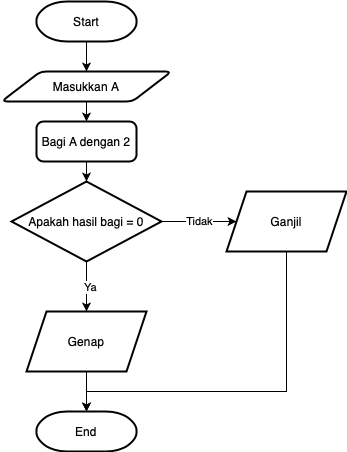

The diagram above was exported from draw.io. Its source (the exported page's mxGraphModel, read from the mxfile embedded in the PNG):
<mxGraphModel dx="946" dy="573" grid="1" gridSize="10" guides="1" tooltips="1" connect="1" arrows="1" fold="1" page="1" pageScale="1" pageWidth="850" pageHeight="1100" math="0" shadow="0">
  <root>
    <mxCell id="0" />
    <mxCell id="1" parent="0" />
    <mxCell id="S-PyZD55hCFgWjMROZ_0-8" value="" style="edgeStyle=orthogonalEdgeStyle;rounded=0;orthogonalLoop=1;jettySize=auto;html=1;" edge="1" parent="1" source="S-PyZD55hCFgWjMROZ_0-2" target="S-PyZD55hCFgWjMROZ_0-4">
      <mxGeometry relative="1" as="geometry" />
    </mxCell>
    <mxCell id="S-PyZD55hCFgWjMROZ_0-2" value="Start" style="strokeWidth=2;html=1;shape=mxgraph.flowchart.terminator;whiteSpace=wrap;" vertex="1" parent="1">
      <mxGeometry x="180" y="50" width="100" height="40" as="geometry" />
    </mxCell>
    <mxCell id="S-PyZD55hCFgWjMROZ_0-9" value="" style="edgeStyle=orthogonalEdgeStyle;rounded=0;orthogonalLoop=1;jettySize=auto;html=1;" edge="1" parent="1" source="S-PyZD55hCFgWjMROZ_0-4" target="S-PyZD55hCFgWjMROZ_0-5">
      <mxGeometry relative="1" as="geometry" />
    </mxCell>
    <mxCell id="S-PyZD55hCFgWjMROZ_0-4" value="Masukkan A" style="shape=parallelogram;html=1;strokeWidth=2;perimeter=parallelogramPerimeter;whiteSpace=wrap;rounded=1;arcSize=12;size=0.23;" vertex="1" parent="1">
      <mxGeometry x="145" y="120" width="170" height="30" as="geometry" />
    </mxCell>
    <mxCell id="S-PyZD55hCFgWjMROZ_0-16" value="" style="edgeStyle=orthogonalEdgeStyle;rounded=0;orthogonalLoop=1;jettySize=auto;html=1;" edge="1" parent="1" source="S-PyZD55hCFgWjMROZ_0-5" target="S-PyZD55hCFgWjMROZ_0-12">
      <mxGeometry relative="1" as="geometry" />
    </mxCell>
    <mxCell id="S-PyZD55hCFgWjMROZ_0-5" value="Bagi A dengan 2" style="rounded=1;whiteSpace=wrap;html=1;absoluteArcSize=1;arcSize=14;strokeWidth=2;" vertex="1" parent="1">
      <mxGeometry x="180" y="170" width="100" height="40" as="geometry" />
    </mxCell>
    <mxCell id="S-PyZD55hCFgWjMROZ_0-26" value="" style="edgeStyle=orthogonalEdgeStyle;rounded=0;orthogonalLoop=1;jettySize=auto;html=1;" edge="1" parent="1" source="S-PyZD55hCFgWjMROZ_0-12" target="S-PyZD55hCFgWjMROZ_0-25">
      <mxGeometry relative="1" as="geometry" />
    </mxCell>
    <mxCell id="S-PyZD55hCFgWjMROZ_0-31" value="Ya" style="edgeLabel;html=1;align=center;verticalAlign=middle;resizable=0;points=[];" vertex="1" connectable="0" parent="S-PyZD55hCFgWjMROZ_0-26">
      <mxGeometry y="3" relative="1" as="geometry">
        <mxPoint as="offset" />
      </mxGeometry>
    </mxCell>
    <mxCell id="S-PyZD55hCFgWjMROZ_0-28" value="Tidak" style="edgeStyle=orthogonalEdgeStyle;rounded=0;orthogonalLoop=1;jettySize=auto;html=1;" edge="1" parent="1" source="S-PyZD55hCFgWjMROZ_0-12" target="S-PyZD55hCFgWjMROZ_0-27">
      <mxGeometry relative="1" as="geometry" />
    </mxCell>
    <mxCell id="S-PyZD55hCFgWjMROZ_0-12" value="Apakah hasil bagi = 0" style="strokeWidth=2;html=1;shape=mxgraph.flowchart.decision;whiteSpace=wrap;" vertex="1" parent="1">
      <mxGeometry x="155" y="230" width="150" height="80" as="geometry" />
    </mxCell>
    <mxCell id="S-PyZD55hCFgWjMROZ_0-15" value="End" style="strokeWidth=2;html=1;shape=mxgraph.flowchart.terminator;whiteSpace=wrap;" vertex="1" parent="1">
      <mxGeometry x="180" y="460" width="100" height="40" as="geometry" />
    </mxCell>
    <mxCell id="S-PyZD55hCFgWjMROZ_0-29" value="" style="edgeStyle=orthogonalEdgeStyle;rounded=0;orthogonalLoop=1;jettySize=auto;html=1;" edge="1" parent="1" source="S-PyZD55hCFgWjMROZ_0-25" target="S-PyZD55hCFgWjMROZ_0-15">
      <mxGeometry relative="1" as="geometry" />
    </mxCell>
    <mxCell id="S-PyZD55hCFgWjMROZ_0-25" value="Genap" style="shape=parallelogram;perimeter=parallelogramPerimeter;whiteSpace=wrap;html=1;fixedSize=1;strokeWidth=2;" vertex="1" parent="1">
      <mxGeometry x="170" y="360" width="120" height="60" as="geometry" />
    </mxCell>
    <mxCell id="S-PyZD55hCFgWjMROZ_0-30" style="edgeStyle=orthogonalEdgeStyle;rounded=0;orthogonalLoop=1;jettySize=auto;html=1;entryX=0.5;entryY=0;entryDx=0;entryDy=0;entryPerimeter=0;" edge="1" parent="1" source="S-PyZD55hCFgWjMROZ_0-27" target="S-PyZD55hCFgWjMROZ_0-15">
      <mxGeometry relative="1" as="geometry">
        <Array as="points">
          <mxPoint x="430" y="440" />
          <mxPoint x="230" y="440" />
        </Array>
      </mxGeometry>
    </mxCell>
    <mxCell id="S-PyZD55hCFgWjMROZ_0-27" value="Ganjil" style="shape=parallelogram;perimeter=parallelogramPerimeter;whiteSpace=wrap;html=1;fixedSize=1;strokeWidth=2;" vertex="1" parent="1">
      <mxGeometry x="370" y="240" width="120" height="60" as="geometry" />
    </mxCell>
  </root>
</mxGraphModel>